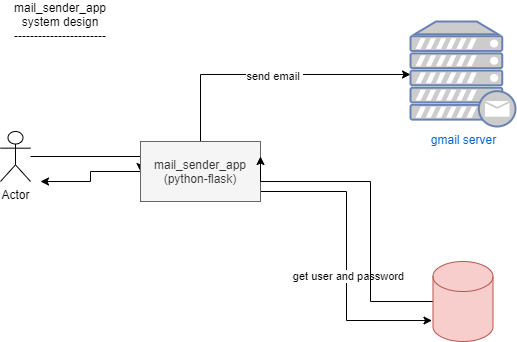

The diagram above was exported from draw.io. Its source (the exported page's mxGraphModel, read from the mxfile embedded in the PNG):
<mxGraphModel dx="852" dy="494" grid="1" gridSize="10" guides="1" tooltips="1" connect="1" arrows="1" fold="1" page="1" pageScale="1" pageWidth="850" pageHeight="1100" math="0" shadow="0">
  <root>
    <mxCell id="0" />
    <mxCell id="1" parent="0" />
    <mxCell id="Kj3KQBj2E6B52bgo-ksx-3" style="edgeStyle=orthogonalEdgeStyle;rounded=0;orthogonalLoop=1;jettySize=auto;html=1;entryX=0;entryY=0.5;entryDx=0;entryDy=0;" edge="1" parent="1" source="Kj3KQBj2E6B52bgo-ksx-1" target="Kj3KQBj2E6B52bgo-ksx-2">
      <mxGeometry relative="1" as="geometry">
        <Array as="points">
          <mxPoint x="210" y="225" />
        </Array>
      </mxGeometry>
    </mxCell>
    <mxCell id="Kj3KQBj2E6B52bgo-ksx-1" value="Actor" style="shape=umlActor;verticalLabelPosition=bottom;verticalAlign=top;html=1;outlineConnect=0;" vertex="1" parent="1">
      <mxGeometry x="70" y="200" width="30" height="50" as="geometry" />
    </mxCell>
    <mxCell id="Kj3KQBj2E6B52bgo-ksx-9" style="edgeStyle=orthogonalEdgeStyle;rounded=0;orthogonalLoop=1;jettySize=auto;html=1;entryX=-0.017;entryY=0.738;entryDx=0;entryDy=0;entryPerimeter=0;" edge="1" parent="1" source="Kj3KQBj2E6B52bgo-ksx-2" target="Kj3KQBj2E6B52bgo-ksx-8">
      <mxGeometry relative="1" as="geometry">
        <Array as="points">
          <mxPoint x="416" y="260" />
          <mxPoint x="416" y="389" />
        </Array>
      </mxGeometry>
    </mxCell>
    <mxCell id="Kj3KQBj2E6B52bgo-ksx-13" value="get user and password" style="edgeLabel;html=1;align=center;verticalAlign=middle;resizable=0;points=[];" vertex="1" connectable="0" parent="Kj3KQBj2E6B52bgo-ksx-9">
      <mxGeometry x="0.1315" y="1" relative="1" as="geometry">
        <mxPoint as="offset" />
      </mxGeometry>
    </mxCell>
    <mxCell id="Kj3KQBj2E6B52bgo-ksx-11" style="edgeStyle=orthogonalEdgeStyle;rounded=0;orthogonalLoop=1;jettySize=auto;html=1;" edge="1" parent="1" source="Kj3KQBj2E6B52bgo-ksx-2" target="Kj3KQBj2E6B52bgo-ksx-6">
      <mxGeometry relative="1" as="geometry">
        <Array as="points">
          <mxPoint x="270" y="143" />
        </Array>
      </mxGeometry>
    </mxCell>
    <mxCell id="Kj3KQBj2E6B52bgo-ksx-14" value="send email&amp;nbsp;" style="edgeLabel;html=1;align=center;verticalAlign=middle;resizable=0;points=[];" vertex="1" connectable="0" parent="Kj3KQBj2E6B52bgo-ksx-11">
      <mxGeometry x="0.0108" y="-1" relative="1" as="geometry">
        <mxPoint as="offset" />
      </mxGeometry>
    </mxCell>
    <mxCell id="Kj3KQBj2E6B52bgo-ksx-12" style="edgeStyle=orthogonalEdgeStyle;rounded=0;orthogonalLoop=1;jettySize=auto;html=1;" edge="1" parent="1" source="Kj3KQBj2E6B52bgo-ksx-2">
      <mxGeometry relative="1" as="geometry">
        <mxPoint x="110" y="250" as="targetPoint" />
      </mxGeometry>
    </mxCell>
    <mxCell id="Kj3KQBj2E6B52bgo-ksx-2" value="mail_sender_app&lt;br&gt;(python-flask)" style="rounded=0;whiteSpace=wrap;html=1;fillColor=#f5f5f5;strokeColor=#666666;fontColor=#333333;" vertex="1" parent="1">
      <mxGeometry x="210" y="210" width="120" height="60" as="geometry" />
    </mxCell>
    <mxCell id="Kj3KQBj2E6B52bgo-ksx-6" value="gmail server" style="fontColor=#0066CC;verticalAlign=top;verticalLabelPosition=bottom;labelPosition=center;align=center;html=1;outlineConnect=0;fillColor=#CCCCCC;strokeColor=#6881B3;gradientColor=none;gradientDirection=north;strokeWidth=2;shape=mxgraph.networks.mail_server;" vertex="1" parent="1">
      <mxGeometry x="480" y="90" width="105" height="105" as="geometry" />
    </mxCell>
    <mxCell id="Kj3KQBj2E6B52bgo-ksx-10" style="edgeStyle=orthogonalEdgeStyle;rounded=0;orthogonalLoop=1;jettySize=auto;html=1;entryX=1;entryY=0.25;entryDx=0;entryDy=0;" edge="1" parent="1" source="Kj3KQBj2E6B52bgo-ksx-8" target="Kj3KQBj2E6B52bgo-ksx-2">
      <mxGeometry relative="1" as="geometry">
        <Array as="points">
          <mxPoint x="440" y="370" />
          <mxPoint x="440" y="250" />
          <mxPoint x="330" y="250" />
        </Array>
      </mxGeometry>
    </mxCell>
    <mxCell id="Kj3KQBj2E6B52bgo-ksx-8" value="" style="shape=cylinder2;whiteSpace=wrap;html=1;boundedLbl=1;backgroundOutline=1;size=15;fillColor=#f8cecc;strokeColor=#b85450;" vertex="1" parent="1">
      <mxGeometry x="502.5" y="330" width="60" height="80" as="geometry" />
    </mxCell>
    <mxCell id="Kj3KQBj2E6B52bgo-ksx-15" value="mail_sender_app&lt;br&gt;system design&lt;br&gt;-----------------------" style="text;html=1;strokeColor=none;fillColor=none;align=center;verticalAlign=middle;whiteSpace=wrap;rounded=0;" vertex="1" parent="1">
      <mxGeometry x="80" y="80" width="100" height="20" as="geometry" />
    </mxCell>
  </root>
</mxGraphModel>